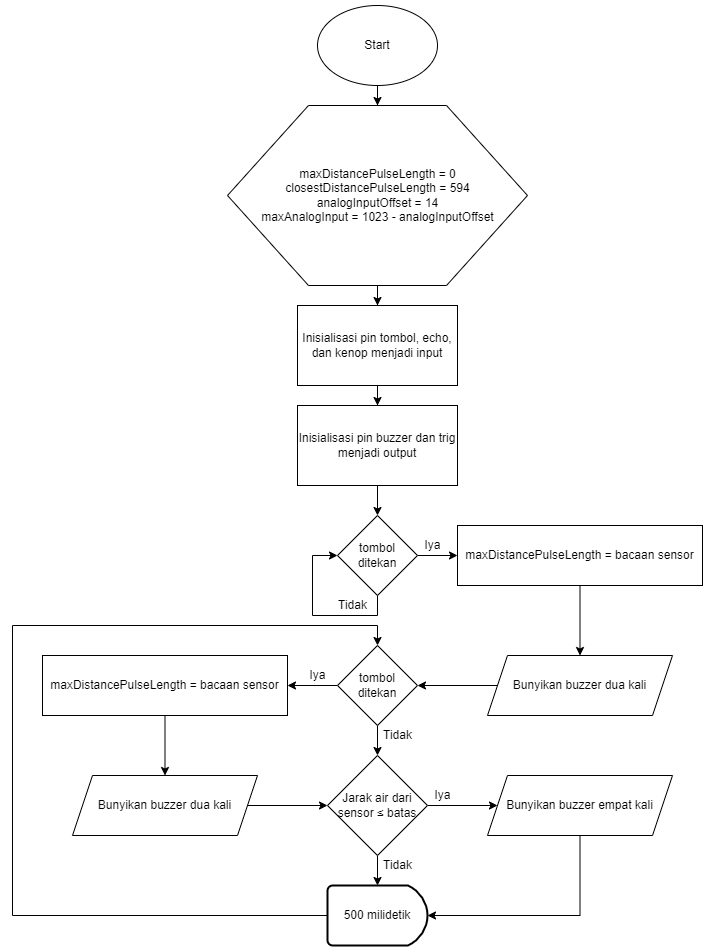

The diagram above was exported from draw.io. Its source (the exported page's mxGraphModel, read from the mxfile embedded in the PNG):
<mxGraphModel dx="998" dy="548" grid="1" gridSize="10" guides="1" tooltips="1" connect="1" arrows="1" fold="1" page="1" pageScale="1" pageWidth="850" pageHeight="1100" math="0" shadow="0">
  <root>
    <mxCell id="0" />
    <mxCell id="1" parent="0" />
    <mxCell id="trYeK3FMKvSGyGTjMxkq-3" style="edgeStyle=orthogonalEdgeStyle;rounded=0;orthogonalLoop=1;jettySize=auto;html=1;entryX=0.5;entryY=0;entryDx=0;entryDy=0;" parent="1" source="trYeK3FMKvSGyGTjMxkq-1" target="trYeK3FMKvSGyGTjMxkq-2" edge="1">
      <mxGeometry relative="1" as="geometry" />
    </mxCell>
    <mxCell id="trYeK3FMKvSGyGTjMxkq-1" value="Start" style="ellipse;whiteSpace=wrap;html=1;" parent="1" vertex="1">
      <mxGeometry x="365" y="50" width="120" height="80" as="geometry" />
    </mxCell>
    <mxCell id="trYeK3FMKvSGyGTjMxkq-5" value="" style="edgeStyle=orthogonalEdgeStyle;rounded=0;orthogonalLoop=1;jettySize=auto;html=1;" parent="1" source="trYeK3FMKvSGyGTjMxkq-2" target="trYeK3FMKvSGyGTjMxkq-4" edge="1">
      <mxGeometry relative="1" as="geometry" />
    </mxCell>
    <mxCell id="trYeK3FMKvSGyGTjMxkq-2" value="maxDistancePulseLength = 0&lt;br&gt;closestDistancePulseLength = 594&lt;br&gt;analogInputOffset = 14&lt;br&gt;maxAnalogInput = 1023 - analogInputOffset" style="verticalLabelPosition=middle;verticalAlign=middle;html=1;shape=hexagon;perimeter=hexagonPerimeter2;arcSize=6;size=0.27;labelPosition=center;align=center;" parent="1" vertex="1">
      <mxGeometry x="275" y="150" width="300" height="180" as="geometry" />
    </mxCell>
    <mxCell id="trYeK3FMKvSGyGTjMxkq-9" value="" style="edgeStyle=orthogonalEdgeStyle;rounded=0;orthogonalLoop=1;jettySize=auto;html=1;" parent="1" source="trYeK3FMKvSGyGTjMxkq-4" target="trYeK3FMKvSGyGTjMxkq-8" edge="1">
      <mxGeometry relative="1" as="geometry" />
    </mxCell>
    <mxCell id="trYeK3FMKvSGyGTjMxkq-4" value="Inisialisasi pin tombol, echo, dan kenop menjadi input" style="whiteSpace=wrap;html=1;arcSize=6;" parent="1" vertex="1">
      <mxGeometry x="345" y="350" width="160" height="80" as="geometry" />
    </mxCell>
    <mxCell id="trYeK3FMKvSGyGTjMxkq-11" value="" style="edgeStyle=orthogonalEdgeStyle;rounded=0;orthogonalLoop=1;jettySize=auto;html=1;" parent="1" source="trYeK3FMKvSGyGTjMxkq-8" target="trYeK3FMKvSGyGTjMxkq-10" edge="1">
      <mxGeometry relative="1" as="geometry" />
    </mxCell>
    <mxCell id="trYeK3FMKvSGyGTjMxkq-8" value="Inisialisasi pin buzzer dan trig menjadi output" style="whiteSpace=wrap;html=1;arcSize=6;" parent="1" vertex="1">
      <mxGeometry x="345" y="450" width="160" height="80" as="geometry" />
    </mxCell>
    <mxCell id="trYeK3FMKvSGyGTjMxkq-13" style="edgeStyle=orthogonalEdgeStyle;rounded=0;orthogonalLoop=1;jettySize=auto;html=1;exitX=0.5;exitY=1;exitDx=0;exitDy=0;entryX=0;entryY=0.5;entryDx=0;entryDy=0;" parent="1" source="trYeK3FMKvSGyGTjMxkq-10" target="trYeK3FMKvSGyGTjMxkq-10" edge="1">
      <mxGeometry relative="1" as="geometry">
        <mxPoint x="380" y="600" as="targetPoint" />
        <Array as="points">
          <mxPoint x="425" y="660" />
          <mxPoint x="360" y="660" />
          <mxPoint x="360" y="600" />
        </Array>
      </mxGeometry>
    </mxCell>
    <mxCell id="trYeK3FMKvSGyGTjMxkq-16" value="" style="edgeStyle=orthogonalEdgeStyle;rounded=0;orthogonalLoop=1;jettySize=auto;html=1;" parent="1" source="trYeK3FMKvSGyGTjMxkq-10" target="trYeK3FMKvSGyGTjMxkq-15" edge="1">
      <mxGeometry relative="1" as="geometry" />
    </mxCell>
    <mxCell id="trYeK3FMKvSGyGTjMxkq-10" value="tombol ditekan" style="rhombus;whiteSpace=wrap;html=1;arcSize=6;" parent="1" vertex="1">
      <mxGeometry x="385" y="560" width="80" height="80" as="geometry" />
    </mxCell>
    <mxCell id="trYeK3FMKvSGyGTjMxkq-14" value="Tidak" style="text;html=1;align=center;verticalAlign=middle;resizable=0;points=[];autosize=1;strokeColor=none;fillColor=none;" parent="1" vertex="1">
      <mxGeometry x="380" y="640" width="40" height="20" as="geometry" />
    </mxCell>
    <mxCell id="trYeK3FMKvSGyGTjMxkq-18" value="" style="edgeStyle=orthogonalEdgeStyle;rounded=0;orthogonalLoop=1;jettySize=auto;html=1;" parent="1" source="trYeK3FMKvSGyGTjMxkq-15" target="trYeK3FMKvSGyGTjMxkq-17" edge="1">
      <mxGeometry relative="1" as="geometry" />
    </mxCell>
    <mxCell id="trYeK3FMKvSGyGTjMxkq-15" value="maxDistancePulseLength = bacaan sensor" style="whiteSpace=wrap;html=1;arcSize=6;" parent="1" vertex="1">
      <mxGeometry x="505" y="570" width="245" height="60" as="geometry" />
    </mxCell>
    <mxCell id="trYeK3FMKvSGyGTjMxkq-20" value="" style="edgeStyle=orthogonalEdgeStyle;rounded=0;orthogonalLoop=1;jettySize=auto;html=1;" parent="1" source="trYeK3FMKvSGyGTjMxkq-17" target="trYeK3FMKvSGyGTjMxkq-19" edge="1">
      <mxGeometry relative="1" as="geometry" />
    </mxCell>
    <mxCell id="trYeK3FMKvSGyGTjMxkq-17" value="Bunyikan buzzer dua kali" style="shape=parallelogram;perimeter=parallelogramPerimeter;whiteSpace=wrap;html=1;fixedSize=1;arcSize=6;" parent="1" vertex="1">
      <mxGeometry x="535" y="700" width="185" height="60" as="geometry" />
    </mxCell>
    <mxCell id="trYeK3FMKvSGyGTjMxkq-28" style="edgeStyle=orthogonalEdgeStyle;rounded=0;orthogonalLoop=1;jettySize=auto;html=1;entryX=1;entryY=0.5;entryDx=0;entryDy=0;" parent="1" source="trYeK3FMKvSGyGTjMxkq-19" target="trYeK3FMKvSGyGTjMxkq-26" edge="1">
      <mxGeometry relative="1" as="geometry" />
    </mxCell>
    <mxCell id="trYeK3FMKvSGyGTjMxkq-30" value="" style="edgeStyle=orthogonalEdgeStyle;rounded=0;orthogonalLoop=1;jettySize=auto;html=1;" parent="1" source="trYeK3FMKvSGyGTjMxkq-19" target="trYeK3FMKvSGyGTjMxkq-29" edge="1">
      <mxGeometry relative="1" as="geometry" />
    </mxCell>
    <mxCell id="trYeK3FMKvSGyGTjMxkq-19" value="tombol ditekan" style="rhombus;whiteSpace=wrap;html=1;arcSize=6;" parent="1" vertex="1">
      <mxGeometry x="385" y="690" width="80" height="80" as="geometry" />
    </mxCell>
    <mxCell id="trYeK3FMKvSGyGTjMxkq-22" value="Iya" style="text;html=1;align=center;verticalAlign=middle;resizable=0;points=[];autosize=1;strokeColor=none;fillColor=none;" parent="1" vertex="1">
      <mxGeometry x="465" y="580" width="30" height="20" as="geometry" />
    </mxCell>
    <mxCell id="trYeK3FMKvSGyGTjMxkq-25" value="" style="edgeStyle=orthogonalEdgeStyle;rounded=0;orthogonalLoop=1;jettySize=auto;html=1;" parent="1" source="trYeK3FMKvSGyGTjMxkq-26" target="trYeK3FMKvSGyGTjMxkq-27" edge="1">
      <mxGeometry relative="1" as="geometry" />
    </mxCell>
    <mxCell id="trYeK3FMKvSGyGTjMxkq-26" value="maxDistancePulseLength = bacaan sensor" style="whiteSpace=wrap;html=1;arcSize=6;" parent="1" vertex="1">
      <mxGeometry x="90" y="700" width="245" height="60" as="geometry" />
    </mxCell>
    <mxCell id="trYeK3FMKvSGyGTjMxkq-31" style="edgeStyle=orthogonalEdgeStyle;rounded=0;orthogonalLoop=1;jettySize=auto;html=1;exitX=1;exitY=0.5;exitDx=0;exitDy=0;entryX=0;entryY=0.5;entryDx=0;entryDy=0;" parent="1" source="trYeK3FMKvSGyGTjMxkq-27" target="trYeK3FMKvSGyGTjMxkq-29" edge="1">
      <mxGeometry relative="1" as="geometry" />
    </mxCell>
    <mxCell id="trYeK3FMKvSGyGTjMxkq-27" value="Bunyikan buzzer dua kali" style="shape=parallelogram;perimeter=parallelogramPerimeter;whiteSpace=wrap;html=1;fixedSize=1;arcSize=6;" parent="1" vertex="1">
      <mxGeometry x="120" y="820" width="185" height="60" as="geometry" />
    </mxCell>
    <mxCell id="trYeK3FMKvSGyGTjMxkq-34" style="edgeStyle=orthogonalEdgeStyle;rounded=0;orthogonalLoop=1;jettySize=auto;html=1;exitX=0.5;exitY=1;exitDx=0;exitDy=0;entryX=0.5;entryY=0;entryDx=0;entryDy=0;entryPerimeter=0;" parent="1" source="trYeK3FMKvSGyGTjMxkq-29" target="trYeK3FMKvSGyGTjMxkq-33" edge="1">
      <mxGeometry relative="1" as="geometry" />
    </mxCell>
    <mxCell id="trYeK3FMKvSGyGTjMxkq-38" style="edgeStyle=orthogonalEdgeStyle;rounded=0;orthogonalLoop=1;jettySize=auto;html=1;exitX=1;exitY=0.5;exitDx=0;exitDy=0;entryX=0;entryY=0.5;entryDx=0;entryDy=0;" parent="1" source="trYeK3FMKvSGyGTjMxkq-29" target="trYeK3FMKvSGyGTjMxkq-37" edge="1">
      <mxGeometry relative="1" as="geometry" />
    </mxCell>
    <mxCell id="trYeK3FMKvSGyGTjMxkq-29" value="Jarak air dari sensor&amp;nbsp;≤ batas" style="rhombus;whiteSpace=wrap;html=1;arcSize=6;" parent="1" vertex="1">
      <mxGeometry x="375" y="800" width="100" height="100" as="geometry" />
    </mxCell>
    <mxCell id="trYeK3FMKvSGyGTjMxkq-36" style="edgeStyle=orthogonalEdgeStyle;rounded=0;orthogonalLoop=1;jettySize=auto;html=1;exitX=0;exitY=0.5;exitDx=0;exitDy=0;exitPerimeter=0;entryX=0.5;entryY=0;entryDx=0;entryDy=0;" parent="1" source="trYeK3FMKvSGyGTjMxkq-33" target="trYeK3FMKvSGyGTjMxkq-19" edge="1">
      <mxGeometry relative="1" as="geometry">
        <mxPoint x="60" y="650" as="targetPoint" />
        <Array as="points">
          <mxPoint x="60" y="960" />
          <mxPoint x="60" y="670" />
          <mxPoint x="425" y="670" />
        </Array>
      </mxGeometry>
    </mxCell>
    <mxCell id="trYeK3FMKvSGyGTjMxkq-33" value="500 milidetik" style="strokeWidth=2;html=1;shape=mxgraph.flowchart.delay;whiteSpace=wrap;" parent="1" vertex="1">
      <mxGeometry x="375" y="930" width="100" height="60" as="geometry" />
    </mxCell>
    <mxCell id="trYeK3FMKvSGyGTjMxkq-39" style="edgeStyle=orthogonalEdgeStyle;rounded=0;orthogonalLoop=1;jettySize=auto;html=1;exitX=0.5;exitY=1;exitDx=0;exitDy=0;entryX=1;entryY=0.5;entryDx=0;entryDy=0;entryPerimeter=0;" parent="1" source="trYeK3FMKvSGyGTjMxkq-37" target="trYeK3FMKvSGyGTjMxkq-33" edge="1">
      <mxGeometry relative="1" as="geometry" />
    </mxCell>
    <mxCell id="trYeK3FMKvSGyGTjMxkq-37" value="Bunyikan buzzer empat kali" style="shape=parallelogram;perimeter=parallelogramPerimeter;whiteSpace=wrap;html=1;fixedSize=1;arcSize=6;" parent="1" vertex="1">
      <mxGeometry x="535" y="820" width="185" height="60" as="geometry" />
    </mxCell>
    <mxCell id="Sm30R8RXc6NU1P-qgCLo-1" value="Iya" style="text;html=1;align=center;verticalAlign=middle;resizable=0;points=[];autosize=1;strokeColor=none;fillColor=none;" vertex="1" parent="1">
      <mxGeometry x="350" y="710" width="30" height="20" as="geometry" />
    </mxCell>
    <mxCell id="Sm30R8RXc6NU1P-qgCLo-2" value="Iya" style="text;html=1;align=center;verticalAlign=middle;resizable=0;points=[];autosize=1;strokeColor=none;fillColor=none;" vertex="1" parent="1">
      <mxGeometry x="475" y="830" width="30" height="20" as="geometry" />
    </mxCell>
    <mxCell id="Sm30R8RXc6NU1P-qgCLo-3" value="Tidak" style="text;html=1;align=center;verticalAlign=middle;resizable=0;points=[];autosize=1;strokeColor=none;fillColor=none;" vertex="1" parent="1">
      <mxGeometry x="425" y="770" width="40" height="20" as="geometry" />
    </mxCell>
    <mxCell id="Sm30R8RXc6NU1P-qgCLo-4" value="Tidak" style="text;html=1;align=center;verticalAlign=middle;resizable=0;points=[];autosize=1;strokeColor=none;fillColor=none;" vertex="1" parent="1">
      <mxGeometry x="425" y="900" width="40" height="20" as="geometry" />
    </mxCell>
  </root>
</mxGraphModel>